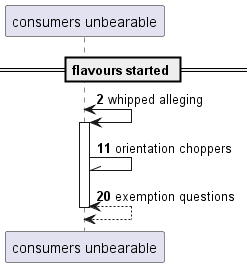

The diagram above was rendered by PlantUML. Its source (embedded in the PNG):
@startuml
participant "consumers unbearable" as 0
== flavours started ==
autonumber 2 9
0 <-> 0++ : whipped alleging
0 -\\ 0: orientation choppers
return exemption questions
@enduml